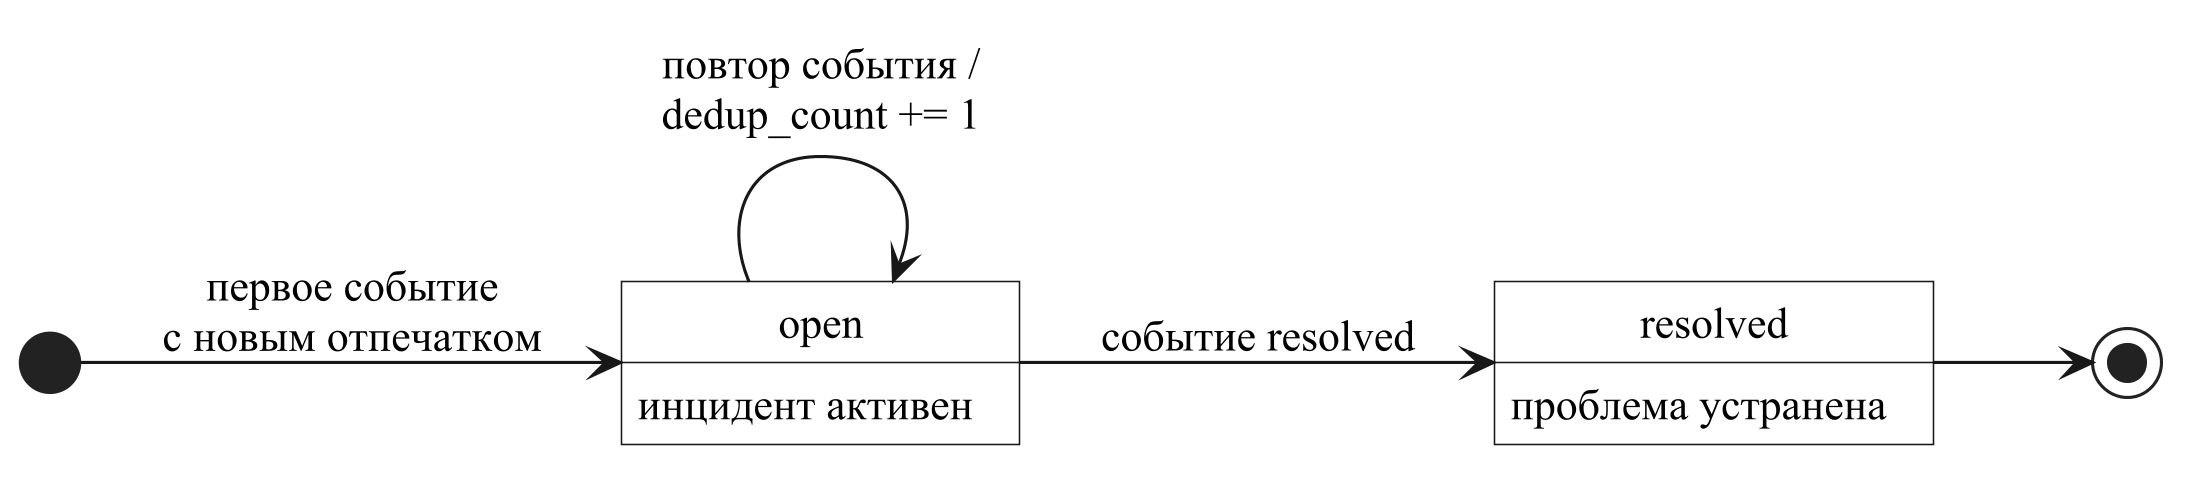

The diagram above was rendered by PlantUML. Its source (embedded in the PNG):
@startuml 04a-state-incident
skinparamlocked dpi 300
!include gost.iuml
left to right direction

[*] --> open : первое событие\nс новым отпечатком
open --> open : повтор события /\ndedup_count += 1
open --> resolved : событие resolved
resolved --> [*]

open : инцидент активен
resolved : проблема устранена
@enduml